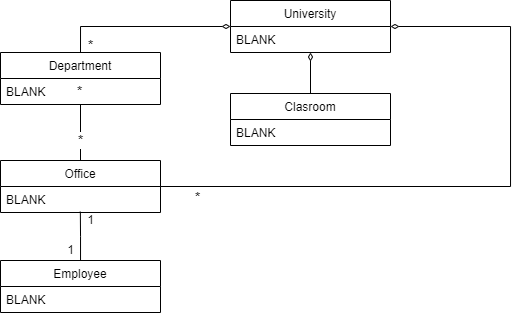

The diagram above was exported from draw.io. Its source (the exported page's mxGraphModel, read from the mxfile embedded in the PNG):
<mxGraphModel dx="813" dy="432" grid="1" gridSize="10" guides="1" tooltips="1" connect="1" arrows="1" fold="1" page="1" pageScale="1" pageWidth="827" pageHeight="1169" background="#FFFFFF" math="0" shadow="0">
  <root>
    <mxCell id="WIyWlLk6GJQsqaUBKTNV-0" />
    <mxCell id="WIyWlLk6GJQsqaUBKTNV-1" parent="WIyWlLk6GJQsqaUBKTNV-0" />
    <mxCell id="cSxu2E7ysqtvXQuMteeG-39" value="University" style="swimlane;fontStyle=0;childLayout=stackLayout;horizontal=1;startSize=26;fillColor=none;horizontalStack=0;resizeParent=1;resizeParentMax=0;resizeLast=0;collapsible=1;marginBottom=0;" vertex="1" parent="WIyWlLk6GJQsqaUBKTNV-1">
      <mxGeometry x="320" y="440" width="160" height="52" as="geometry" />
    </mxCell>
    <mxCell id="cSxu2E7ysqtvXQuMteeG-40" value="BLANK" style="text;strokeColor=none;fillColor=none;align=left;verticalAlign=top;spacingLeft=4;spacingRight=4;overflow=hidden;rotatable=0;points=[[0,0.5],[1,0.5]];portConstraint=eastwest;" vertex="1" parent="cSxu2E7ysqtvXQuMteeG-39">
      <mxGeometry y="26" width="160" height="26" as="geometry" />
    </mxCell>
    <mxCell id="cSxu2E7ysqtvXQuMteeG-69" style="edgeStyle=orthogonalEdgeStyle;rounded=0;orthogonalLoop=1;jettySize=auto;html=1;endArrow=diamondThin;endFill=0;" edge="1" parent="WIyWlLk6GJQsqaUBKTNV-1" source="cSxu2E7ysqtvXQuMteeG-43" target="cSxu2E7ysqtvXQuMteeG-39">
      <mxGeometry relative="1" as="geometry" />
    </mxCell>
    <mxCell id="cSxu2E7ysqtvXQuMteeG-43" value="Clasroom" style="swimlane;fontStyle=0;childLayout=stackLayout;horizontal=1;startSize=26;fillColor=none;horizontalStack=0;resizeParent=1;resizeParentMax=0;resizeLast=0;collapsible=1;marginBottom=0;" vertex="1" parent="WIyWlLk6GJQsqaUBKTNV-1">
      <mxGeometry x="320" y="533" width="160" height="52" as="geometry" />
    </mxCell>
    <mxCell id="cSxu2E7ysqtvXQuMteeG-45" value="BLANK" style="text;strokeColor=none;fillColor=none;align=left;verticalAlign=top;spacingLeft=4;spacingRight=4;overflow=hidden;rotatable=0;points=[[0,0.5],[1,0.5]];portConstraint=eastwest;" vertex="1" parent="cSxu2E7ysqtvXQuMteeG-43">
      <mxGeometry y="26" width="160" height="26" as="geometry" />
    </mxCell>
    <mxCell id="cSxu2E7ysqtvXQuMteeG-71" style="edgeStyle=orthogonalEdgeStyle;rounded=0;orthogonalLoop=1;jettySize=auto;html=1;exitX=0.5;exitY=0;exitDx=0;exitDy=0;entryX=0;entryY=0.5;entryDx=0;entryDy=0;endArrow=diamondThin;endFill=0;" edge="1" parent="WIyWlLk6GJQsqaUBKTNV-1" source="cSxu2E7ysqtvXQuMteeG-47" target="cSxu2E7ysqtvXQuMteeG-39">
      <mxGeometry relative="1" as="geometry" />
    </mxCell>
    <mxCell id="cSxu2E7ysqtvXQuMteeG-84" value="*" style="edgeLabel;html=1;align=center;verticalAlign=middle;resizable=0;points=[];fontSize=14;" vertex="1" connectable="0" parent="cSxu2E7ysqtvXQuMteeG-71">
      <mxGeometry x="-0.9175" relative="1" as="geometry">
        <mxPoint x="10" as="offset" />
      </mxGeometry>
    </mxCell>
    <mxCell id="cSxu2E7ysqtvXQuMteeG-47" value="Department" style="swimlane;fontStyle=0;childLayout=stackLayout;horizontal=1;startSize=26;fillColor=none;horizontalStack=0;resizeParent=1;resizeParentMax=0;resizeLast=0;collapsible=1;marginBottom=0;" vertex="1" parent="WIyWlLk6GJQsqaUBKTNV-1">
      <mxGeometry x="90" y="492" width="160" height="52" as="geometry" />
    </mxCell>
    <mxCell id="cSxu2E7ysqtvXQuMteeG-49" value="BLANK" style="text;strokeColor=none;fillColor=none;align=left;verticalAlign=top;spacingLeft=4;spacingRight=4;overflow=hidden;rotatable=0;points=[[0,0.5],[1,0.5]];portConstraint=eastwest;" vertex="1" parent="cSxu2E7ysqtvXQuMteeG-47">
      <mxGeometry y="26" width="160" height="26" as="geometry" />
    </mxCell>
    <mxCell id="cSxu2E7ysqtvXQuMteeG-74" style="edgeStyle=orthogonalEdgeStyle;rounded=0;orthogonalLoop=1;jettySize=auto;html=1;entryX=1;entryY=0.5;entryDx=0;entryDy=0;endArrow=diamondThin;endFill=0;" edge="1" parent="WIyWlLk6GJQsqaUBKTNV-1" source="cSxu2E7ysqtvXQuMteeG-51" target="cSxu2E7ysqtvXQuMteeG-39">
      <mxGeometry relative="1" as="geometry">
        <Array as="points">
          <mxPoint x="600" y="466" />
        </Array>
      </mxGeometry>
    </mxCell>
    <mxCell id="cSxu2E7ysqtvXQuMteeG-85" value="*" style="edgeLabel;html=1;align=center;verticalAlign=middle;resizable=0;points=[];fontSize=14;" vertex="1" connectable="0" parent="cSxu2E7ysqtvXQuMteeG-74">
      <mxGeometry x="-0.8531" relative="1" as="geometry">
        <mxPoint x="-10" y="11" as="offset" />
      </mxGeometry>
    </mxCell>
    <mxCell id="cSxu2E7ysqtvXQuMteeG-78" style="edgeStyle=orthogonalEdgeStyle;rounded=0;orthogonalLoop=1;jettySize=auto;html=1;endArrow=none;endFill=0;" edge="1" parent="WIyWlLk6GJQsqaUBKTNV-1" source="cSxu2E7ysqtvXQuMteeG-51" target="cSxu2E7ysqtvXQuMteeG-47">
      <mxGeometry relative="1" as="geometry" />
    </mxCell>
    <mxCell id="cSxu2E7ysqtvXQuMteeG-82" value="*" style="edgeLabel;html=1;align=center;verticalAlign=middle;resizable=0;points=[];fontSize=14;" vertex="1" connectable="0" parent="cSxu2E7ysqtvXQuMteeG-78">
      <mxGeometry x="0.8845" y="1" relative="1" as="geometry">
        <mxPoint y="-17" as="offset" />
      </mxGeometry>
    </mxCell>
    <mxCell id="cSxu2E7ysqtvXQuMteeG-83" value="*" style="edgeLabel;html=1;align=center;verticalAlign=middle;resizable=0;points=[];fontSize=14;" vertex="1" connectable="0" parent="cSxu2E7ysqtvXQuMteeG-78">
      <mxGeometry x="-0.8646" relative="1" as="geometry">
        <mxPoint y="-16" as="offset" />
      </mxGeometry>
    </mxCell>
    <mxCell id="cSxu2E7ysqtvXQuMteeG-51" value="Office" style="swimlane;fontStyle=0;childLayout=stackLayout;horizontal=1;startSize=26;fillColor=none;horizontalStack=0;resizeParent=1;resizeParentMax=0;resizeLast=0;collapsible=1;marginBottom=0;" vertex="1" parent="WIyWlLk6GJQsqaUBKTNV-1">
      <mxGeometry x="90" y="600" width="160" height="52" as="geometry" />
    </mxCell>
    <mxCell id="cSxu2E7ysqtvXQuMteeG-54" value="BLANK" style="text;strokeColor=none;fillColor=none;align=left;verticalAlign=top;spacingLeft=4;spacingRight=4;overflow=hidden;rotatable=0;points=[[0,0.5],[1,0.5]];portConstraint=eastwest;" vertex="1" parent="cSxu2E7ysqtvXQuMteeG-51">
      <mxGeometry y="26" width="160" height="26" as="geometry" />
    </mxCell>
    <mxCell id="cSxu2E7ysqtvXQuMteeG-92" style="edgeStyle=orthogonalEdgeStyle;rounded=0;orthogonalLoop=1;jettySize=auto;html=1;entryX=0.499;entryY=0.967;entryDx=0;entryDy=0;entryPerimeter=0;fontSize=14;endArrow=none;endFill=0;" edge="1" parent="WIyWlLk6GJQsqaUBKTNV-1" source="cSxu2E7ysqtvXQuMteeG-90" target="cSxu2E7ysqtvXQuMteeG-54">
      <mxGeometry relative="1" as="geometry" />
    </mxCell>
    <mxCell id="cSxu2E7ysqtvXQuMteeG-93" value="1" style="edgeLabel;html=1;align=center;verticalAlign=middle;resizable=0;points=[];fontSize=12;" vertex="1" connectable="0" parent="cSxu2E7ysqtvXQuMteeG-92">
      <mxGeometry x="0.7264" relative="1" as="geometry">
        <mxPoint x="10" y="2" as="offset" />
      </mxGeometry>
    </mxCell>
    <mxCell id="cSxu2E7ysqtvXQuMteeG-90" value="Employee" style="swimlane;fontStyle=0;childLayout=stackLayout;horizontal=1;startSize=26;fillColor=none;horizontalStack=0;resizeParent=1;resizeParentMax=0;resizeLast=0;collapsible=1;marginBottom=0;" vertex="1" parent="WIyWlLk6GJQsqaUBKTNV-1">
      <mxGeometry x="90" y="700" width="160" height="52" as="geometry" />
    </mxCell>
    <mxCell id="cSxu2E7ysqtvXQuMteeG-91" value="BLANK" style="text;strokeColor=none;fillColor=none;align=left;verticalAlign=top;spacingLeft=4;spacingRight=4;overflow=hidden;rotatable=0;points=[[0,0.5],[1,0.5]];portConstraint=eastwest;" vertex="1" parent="cSxu2E7ysqtvXQuMteeG-90">
      <mxGeometry y="26" width="160" height="26" as="geometry" />
    </mxCell>
    <mxCell id="cSxu2E7ysqtvXQuMteeG-94" value="1" style="edgeLabel;html=1;align=center;verticalAlign=middle;resizable=0;points=[];fontSize=12;" vertex="1" connectable="0" parent="WIyWlLk6GJQsqaUBKTNV-1">
      <mxGeometry x="159.9990564316987" y="689.9955107507436" as="geometry" />
    </mxCell>
  </root>
</mxGraphModel>